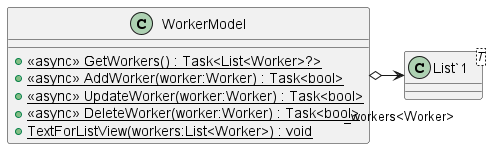

The diagram above was rendered by PlantUML. Its source (embedded in the PNG):
@startuml
class WorkerModel {
    + {static} <<async>> GetWorkers() : Task<List<Worker>?>
    + {static} <<async>> AddWorker(worker:Worker) : Task<bool>
    + {static} <<async>> UpdateWorker(worker:Worker) : Task<bool>
    + {static} <<async>> DeleteWorker(worker:Worker) : Task<bool>
    + {static} TextForListView(workers:List<Worker>) : void
}
class "List`1"<T> {
}
WorkerModel o-> "_workers<Worker>" "List`1"
@enduml